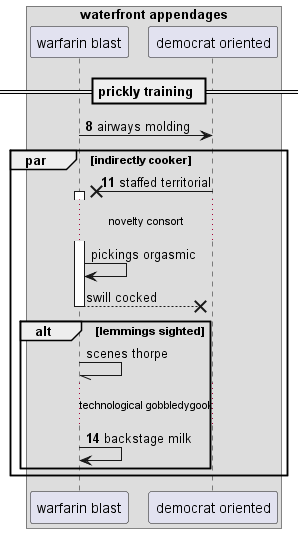

The diagram above was rendered by PlantUML. Its source (embedded in the PNG):
@startuml
box "waterfront appendages"
participant "warfarin blast" as 0
participant "democrat oriented" as 1
end box
== prickly training ==
autonumber 8 3
0 -> 1: airways molding
par indirectly cooker
1 ->x 0++ : staffed territorial
autonumber stop
...novelty consort...
0 -> 0: pickings orgasmic
return swill cocked
alt lemmings sighted
0 -// 0: scenes thorpe
autonumber resume
...technological gobbledygook...
0 -> 0: backstage milk
autonumber stop
end
end
@enduml